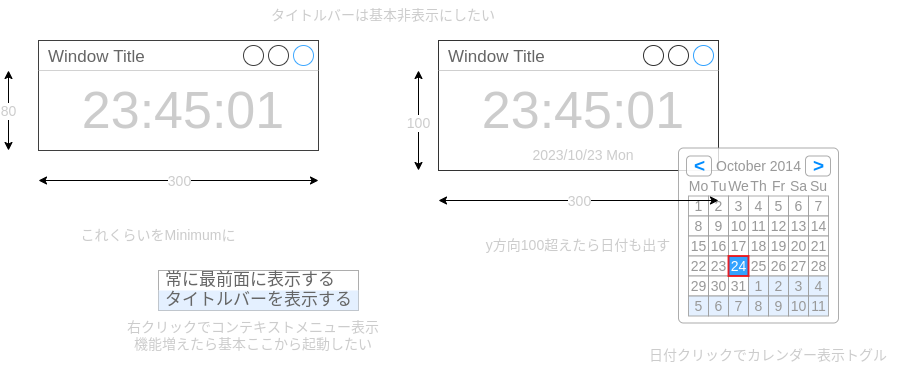

The diagram above was exported from draw.io. Its source (the exported page's mxGraphModel, read from the mxfile embedded in the PNG):
<mxGraphModel dx="475" dy="426" grid="1" gridSize="10" guides="1" tooltips="1" connect="1" arrows="1" fold="1" page="1" pageScale="1" pageWidth="1169" pageHeight="827" math="0" shadow="0">
  <root>
    <mxCell id="0" />
    <mxCell id="1" style="" parent="0" />
    <mxCell id="2" value="Window Title" style="strokeWidth=1;shadow=0;dashed=0;align=center;html=1;shape=mxgraph.mockup.containers.window;align=left;verticalAlign=top;spacingLeft=8;strokeColor2=#008cff;strokeColor3=#c4c4c4;fontColor=#666666;mainText=;fontSize=17;labelBackgroundColor=none;opacity=75;" parent="1" vertex="1">
      <mxGeometry x="160" y="50" width="280" height="110" as="geometry" />
    </mxCell>
    <mxCell id="6" value="Window Title" style="strokeWidth=1;shadow=0;dashed=0;align=center;html=1;shape=mxgraph.mockup.containers.window;align=left;verticalAlign=top;spacingLeft=8;strokeColor2=#008cff;strokeColor3=#c4c4c4;fontColor=#666666;mainText=;fontSize=17;labelBackgroundColor=none;opacity=80;" parent="1" vertex="1">
      <mxGeometry x="560" y="50" width="280" height="130" as="geometry" />
    </mxCell>
    <mxCell id="3" value="名称未設定レイヤ" parent="0" />
    <mxCell id="5" value="23:45:01" style="text;html=1;strokeColor=none;fillColor=none;align=center;verticalAlign=middle;whiteSpace=wrap;rounded=0;fontSize=52;fontColor=#CCCCCC;" parent="3" vertex="1">
      <mxGeometry x="220" y="90" width="170" height="60" as="geometry" />
    </mxCell>
    <mxCell id="7" value="23:45:01" style="text;html=1;strokeColor=none;fillColor=none;align=center;verticalAlign=middle;whiteSpace=wrap;rounded=0;fontSize=52;fontColor=#CCCCCC;" parent="3" vertex="1">
      <mxGeometry x="620" y="90" width="170" height="60" as="geometry" />
    </mxCell>
    <mxCell id="8" value="2023/10/23 Mon" style="text;html=1;strokeColor=none;fillColor=none;align=center;verticalAlign=middle;whiteSpace=wrap;rounded=0;fontSize=14;fontColor=#CCCCCC;" parent="3" vertex="1">
      <mxGeometry x="620" y="150" width="170" height="30" as="geometry" />
    </mxCell>
    <mxCell id="74" value="" style="strokeWidth=1;shadow=0;dashed=0;align=center;html=1;shape=mxgraph.mockup.forms.rrect;rSize=5;strokeColor=#999999;fillColor=#ffffff;fontSize=14;fontColor=#CCCCCC;opacity=80;" parent="3" vertex="1">
      <mxGeometry x="800" y="157.5" width="160" height="175" as="geometry" />
    </mxCell>
    <mxCell id="75" value="October 2014" style="strokeWidth=1;shadow=0;dashed=0;align=center;html=1;shape=mxgraph.mockup.forms.anchor;fontColor=#999999;fontSize=14;opacity=80;" parent="74" vertex="1">
      <mxGeometry x="30" y="8" width="100" height="20" as="geometry" />
    </mxCell>
    <mxCell id="76" value="&lt;" style="strokeWidth=1;shadow=0;dashed=0;align=center;html=1;shape=mxgraph.mockup.forms.rrect;rSize=4;strokeColor=#999999;fontColor=#008cff;fontSize=19;fontStyle=1;opacity=80;" parent="74" vertex="1">
      <mxGeometry x="8" y="8" width="25" height="20" as="geometry" />
    </mxCell>
    <mxCell id="77" value="&gt;" style="strokeWidth=1;shadow=0;dashed=0;align=center;html=1;shape=mxgraph.mockup.forms.rrect;rSize=4;strokeColor=#999999;fontColor=#008cff;fontSize=19;fontStyle=1;opacity=80;" parent="74" vertex="1">
      <mxGeometry x="127" y="8" width="25" height="20" as="geometry" />
    </mxCell>
    <mxCell id="78" value="Mo" style="strokeWidth=1;shadow=0;dashed=0;align=center;html=1;shape=mxgraph.mockup.forms.anchor;fontColor=#999999;fontSize=14;opacity=80;" parent="74" vertex="1">
      <mxGeometry x="10" y="28" width="20" height="20" as="geometry" />
    </mxCell>
    <mxCell id="79" value="Tu" style="strokeWidth=1;shadow=0;dashed=0;align=center;html=1;shape=mxgraph.mockup.forms.anchor;fontColor=#999999;fontSize=14;opacity=80;" parent="74" vertex="1">
      <mxGeometry x="30" y="28" width="20" height="20" as="geometry" />
    </mxCell>
    <mxCell id="80" value="We" style="strokeWidth=1;shadow=0;dashed=0;align=center;html=1;shape=mxgraph.mockup.forms.anchor;fontColor=#999999;fontSize=14;opacity=80;" parent="74" vertex="1">
      <mxGeometry x="50" y="28" width="20" height="20" as="geometry" />
    </mxCell>
    <mxCell id="81" value="Th" style="strokeWidth=1;shadow=0;dashed=0;align=center;html=1;shape=mxgraph.mockup.forms.anchor;fontColor=#999999;fontSize=14;opacity=80;" parent="74" vertex="1">
      <mxGeometry x="70" y="28" width="20" height="20" as="geometry" />
    </mxCell>
    <mxCell id="82" value="Fr" style="strokeWidth=1;shadow=0;dashed=0;align=center;html=1;shape=mxgraph.mockup.forms.anchor;fontColor=#999999;fontSize=14;opacity=80;" parent="74" vertex="1">
      <mxGeometry x="90" y="28" width="20" height="20" as="geometry" />
    </mxCell>
    <mxCell id="83" value="Sa" style="strokeWidth=1;shadow=0;dashed=0;align=center;html=1;shape=mxgraph.mockup.forms.anchor;fontColor=#999999;fontSize=14;opacity=80;" parent="74" vertex="1">
      <mxGeometry x="110" y="28" width="20" height="20" as="geometry" />
    </mxCell>
    <mxCell id="84" value="Su" style="strokeWidth=1;shadow=0;dashed=0;align=center;html=1;shape=mxgraph.mockup.forms.anchor;fontColor=#999999;fontSize=14;opacity=80;" parent="74" vertex="1">
      <mxGeometry x="130" y="28" width="20" height="20" as="geometry" />
    </mxCell>
    <mxCell id="85" value="1" style="strokeWidth=1;shadow=0;dashed=0;align=center;html=1;shape=mxgraph.mockup.forms.rrect;rSize=0;strokeColor=#999999;fontColor=#999999;fontSize=14;opacity=80;" parent="74" vertex="1">
      <mxGeometry x="10" y="48" width="20" height="20" as="geometry" />
    </mxCell>
    <mxCell id="86" value="2" style="strokeWidth=1;shadow=0;dashed=0;align=center;html=1;shape=mxgraph.mockup.forms.rrect;rSize=0;strokeColor=#999999;fontColor=#999999;fontSize=14;opacity=80;" parent="74" vertex="1">
      <mxGeometry x="30" y="48" width="20" height="20" as="geometry" />
    </mxCell>
    <mxCell id="87" value="3" style="strokeWidth=1;shadow=0;dashed=0;align=center;html=1;shape=mxgraph.mockup.forms.rrect;rSize=0;strokeColor=#999999;fontColor=#999999;fontSize=14;opacity=80;" parent="74" vertex="1">
      <mxGeometry x="50" y="48" width="20" height="20" as="geometry" />
    </mxCell>
    <mxCell id="88" value="4" style="strokeWidth=1;shadow=0;dashed=0;align=center;html=1;shape=mxgraph.mockup.forms.rrect;rSize=0;strokeColor=#999999;fontColor=#999999;fontSize=14;opacity=80;" parent="74" vertex="1">
      <mxGeometry x="70" y="48" width="20" height="20" as="geometry" />
    </mxCell>
    <mxCell id="89" value="5" style="strokeWidth=1;shadow=0;dashed=0;align=center;html=1;shape=mxgraph.mockup.forms.rrect;rSize=0;strokeColor=#999999;fontColor=#999999;fontSize=14;opacity=80;" parent="74" vertex="1">
      <mxGeometry x="90" y="48" width="20" height="20" as="geometry" />
    </mxCell>
    <mxCell id="90" value="6" style="strokeWidth=1;shadow=0;dashed=0;align=center;html=1;shape=mxgraph.mockup.forms.rrect;rSize=0;strokeColor=#999999;fontColor=#999999;fontSize=14;opacity=80;" parent="74" vertex="1">
      <mxGeometry x="110" y="48" width="20" height="20" as="geometry" />
    </mxCell>
    <mxCell id="91" value="7" style="strokeWidth=1;shadow=0;dashed=0;align=center;html=1;shape=mxgraph.mockup.forms.rrect;rSize=0;strokeColor=#999999;fontColor=#999999;fontSize=14;opacity=80;" parent="74" vertex="1">
      <mxGeometry x="130" y="48" width="20" height="20" as="geometry" />
    </mxCell>
    <mxCell id="92" value="8" style="strokeWidth=1;shadow=0;dashed=0;align=center;html=1;shape=mxgraph.mockup.forms.rrect;rSize=0;strokeColor=#999999;fontColor=#999999;fontSize=14;opacity=80;" parent="74" vertex="1">
      <mxGeometry x="10" y="68" width="20" height="20" as="geometry" />
    </mxCell>
    <mxCell id="93" value="9" style="strokeWidth=1;shadow=0;dashed=0;align=center;html=1;shape=mxgraph.mockup.forms.rrect;rSize=0;strokeColor=#999999;fontColor=#999999;fontSize=14;opacity=80;" parent="74" vertex="1">
      <mxGeometry x="30" y="68" width="20" height="20" as="geometry" />
    </mxCell>
    <mxCell id="94" value="10" style="strokeWidth=1;shadow=0;dashed=0;align=center;html=1;shape=mxgraph.mockup.forms.rrect;rSize=0;strokeColor=#999999;fontColor=#999999;fontSize=14;opacity=80;" parent="74" vertex="1">
      <mxGeometry x="50" y="68" width="20" height="20" as="geometry" />
    </mxCell>
    <mxCell id="95" value="11" style="strokeWidth=1;shadow=0;dashed=0;align=center;html=1;shape=mxgraph.mockup.forms.rrect;rSize=0;strokeColor=#999999;fontColor=#999999;fontSize=14;opacity=80;" parent="74" vertex="1">
      <mxGeometry x="70" y="68" width="20" height="20" as="geometry" />
    </mxCell>
    <mxCell id="96" value="12" style="strokeWidth=1;shadow=0;dashed=0;align=center;html=1;shape=mxgraph.mockup.forms.rrect;rSize=0;strokeColor=#999999;fontColor=#999999;fontSize=14;opacity=80;" parent="74" vertex="1">
      <mxGeometry x="90" y="68" width="20" height="20" as="geometry" />
    </mxCell>
    <mxCell id="97" value="13" style="strokeWidth=1;shadow=0;dashed=0;align=center;html=1;shape=mxgraph.mockup.forms.rrect;rSize=0;strokeColor=#999999;fontColor=#999999;fontSize=14;opacity=80;" parent="74" vertex="1">
      <mxGeometry x="110" y="68" width="20" height="20" as="geometry" />
    </mxCell>
    <mxCell id="98" value="14" style="strokeWidth=1;shadow=0;dashed=0;align=center;html=1;shape=mxgraph.mockup.forms.rrect;rSize=0;strokeColor=#999999;fontColor=#999999;fontSize=14;opacity=80;" parent="74" vertex="1">
      <mxGeometry x="130" y="68" width="20" height="20" as="geometry" />
    </mxCell>
    <mxCell id="99" value="15" style="strokeWidth=1;shadow=0;dashed=0;align=center;html=1;shape=mxgraph.mockup.forms.rrect;rSize=0;strokeColor=#999999;fontColor=#999999;fontSize=14;opacity=80;" parent="74" vertex="1">
      <mxGeometry x="10" y="88" width="20" height="20" as="geometry" />
    </mxCell>
    <mxCell id="100" value="16" style="strokeWidth=1;shadow=0;dashed=0;align=center;html=1;shape=mxgraph.mockup.forms.rrect;rSize=0;strokeColor=#999999;fontColor=#999999;fontSize=14;opacity=80;" parent="74" vertex="1">
      <mxGeometry x="30" y="88" width="20" height="20" as="geometry" />
    </mxCell>
    <mxCell id="101" value="17" style="strokeWidth=1;shadow=0;dashed=0;align=center;html=1;shape=mxgraph.mockup.forms.rrect;rSize=0;strokeColor=#999999;fontColor=#999999;fontSize=14;opacity=80;" parent="74" vertex="1">
      <mxGeometry x="50" y="88" width="20" height="20" as="geometry" />
    </mxCell>
    <mxCell id="102" value="18" style="strokeWidth=1;shadow=0;dashed=0;align=center;html=1;shape=mxgraph.mockup.forms.rrect;rSize=0;strokeColor=#999999;fontColor=#999999;fontSize=14;opacity=80;" parent="74" vertex="1">
      <mxGeometry x="70" y="88" width="20" height="20" as="geometry" />
    </mxCell>
    <mxCell id="103" value="19" style="strokeWidth=1;shadow=0;dashed=0;align=center;html=1;shape=mxgraph.mockup.forms.rrect;rSize=0;strokeColor=#999999;fontColor=#999999;fontSize=14;opacity=80;" parent="74" vertex="1">
      <mxGeometry x="90" y="88" width="20" height="20" as="geometry" />
    </mxCell>
    <mxCell id="104" value="20" style="strokeWidth=1;shadow=0;dashed=0;align=center;html=1;shape=mxgraph.mockup.forms.rrect;rSize=0;strokeColor=#999999;fontColor=#999999;fontSize=14;opacity=80;" parent="74" vertex="1">
      <mxGeometry x="110" y="88" width="20" height="20" as="geometry" />
    </mxCell>
    <mxCell id="105" value="21" style="strokeWidth=1;shadow=0;dashed=0;align=center;html=1;shape=mxgraph.mockup.forms.rrect;rSize=0;strokeColor=#999999;fontColor=#999999;fontSize=14;opacity=80;" parent="74" vertex="1">
      <mxGeometry x="130" y="88" width="20" height="20" as="geometry" />
    </mxCell>
    <mxCell id="106" value="22" style="strokeWidth=1;shadow=0;dashed=0;align=center;html=1;shape=mxgraph.mockup.forms.rrect;rSize=0;strokeColor=#999999;fontColor=#999999;fontSize=14;opacity=80;" parent="74" vertex="1">
      <mxGeometry x="10" y="108" width="20" height="20" as="geometry" />
    </mxCell>
    <mxCell id="107" value="23" style="strokeWidth=1;shadow=0;dashed=0;align=center;html=1;shape=mxgraph.mockup.forms.rrect;rSize=0;strokeColor=#999999;fontColor=#999999;fontSize=14;opacity=80;" parent="74" vertex="1">
      <mxGeometry x="30" y="108" width="20" height="20" as="geometry" />
    </mxCell>
    <mxCell id="108" value="25" style="strokeWidth=1;shadow=0;dashed=0;align=center;html=1;shape=mxgraph.mockup.forms.rrect;rSize=0;strokeColor=#999999;fontColor=#999999;fontSize=14;opacity=80;" parent="74" vertex="1">
      <mxGeometry x="70" y="108" width="20" height="20" as="geometry" />
    </mxCell>
    <mxCell id="109" value="26" style="strokeWidth=1;shadow=0;dashed=0;align=center;html=1;shape=mxgraph.mockup.forms.rrect;rSize=0;strokeColor=#999999;fontColor=#999999;fontSize=14;opacity=80;" parent="74" vertex="1">
      <mxGeometry x="90" y="108" width="20" height="20" as="geometry" />
    </mxCell>
    <mxCell id="110" value="27" style="strokeWidth=1;shadow=0;dashed=0;align=center;html=1;shape=mxgraph.mockup.forms.rrect;rSize=0;strokeColor=#999999;fontColor=#999999;fontSize=14;opacity=80;" parent="74" vertex="1">
      <mxGeometry x="110" y="108" width="20" height="20" as="geometry" />
    </mxCell>
    <mxCell id="111" value="28" style="strokeWidth=1;shadow=0;dashed=0;align=center;html=1;shape=mxgraph.mockup.forms.rrect;rSize=0;strokeColor=#999999;fontColor=#999999;fontSize=14;opacity=80;" parent="74" vertex="1">
      <mxGeometry x="130" y="108" width="20" height="20" as="geometry" />
    </mxCell>
    <mxCell id="112" value="29" style="strokeWidth=1;shadow=0;dashed=0;align=center;html=1;shape=mxgraph.mockup.forms.rrect;rSize=0;strokeColor=#999999;fontColor=#999999;fontSize=14;opacity=80;" parent="74" vertex="1">
      <mxGeometry x="10" y="128" width="20" height="20" as="geometry" />
    </mxCell>
    <mxCell id="113" value="30" style="strokeWidth=1;shadow=0;dashed=0;align=center;html=1;shape=mxgraph.mockup.forms.rrect;rSize=0;strokeColor=#999999;fontColor=#999999;fontSize=14;opacity=80;" parent="74" vertex="1">
      <mxGeometry x="30" y="128" width="20" height="20" as="geometry" />
    </mxCell>
    <mxCell id="114" value="31" style="strokeWidth=1;shadow=0;dashed=0;align=center;html=1;shape=mxgraph.mockup.forms.rrect;rSize=0;strokeColor=#999999;fontColor=#999999;fontSize=14;opacity=80;" parent="74" vertex="1">
      <mxGeometry x="50" y="128" width="20" height="20" as="geometry" />
    </mxCell>
    <mxCell id="115" value="1" style="strokeWidth=1;shadow=0;dashed=0;align=center;html=1;shape=mxgraph.mockup.forms.rrect;rSize=0;strokeColor=#999999;fontColor=#999999;fillColor=#ddeeff;fontSize=14;opacity=80;" parent="74" vertex="1">
      <mxGeometry x="70" y="128" width="20" height="20" as="geometry" />
    </mxCell>
    <mxCell id="116" value="2" style="strokeWidth=1;shadow=0;dashed=0;align=center;html=1;shape=mxgraph.mockup.forms.rrect;rSize=0;strokeColor=#999999;fontColor=#999999;fillColor=#ddeeff;fontSize=14;opacity=80;" parent="74" vertex="1">
      <mxGeometry x="90" y="128" width="20" height="20" as="geometry" />
    </mxCell>
    <mxCell id="117" value="3" style="strokeWidth=1;shadow=0;dashed=0;align=center;html=1;shape=mxgraph.mockup.forms.rrect;rSize=0;strokeColor=#999999;fontColor=#999999;fillColor=#ddeeff;fontSize=14;opacity=80;" parent="74" vertex="1">
      <mxGeometry x="110" y="128" width="20" height="20" as="geometry" />
    </mxCell>
    <mxCell id="118" value="4" style="strokeWidth=1;shadow=0;dashed=0;align=center;html=1;shape=mxgraph.mockup.forms.rrect;rSize=0;strokeColor=#999999;fontColor=#999999;fillColor=#ddeeff;fontSize=14;opacity=80;" parent="74" vertex="1">
      <mxGeometry x="130" y="128" width="20" height="20" as="geometry" />
    </mxCell>
    <mxCell id="119" value="5" style="strokeWidth=1;shadow=0;dashed=0;align=center;html=1;shape=mxgraph.mockup.forms.rrect;rSize=0;strokeColor=#999999;fontColor=#999999;fillColor=#ddeeff;fontSize=14;opacity=80;" parent="74" vertex="1">
      <mxGeometry x="10" y="148" width="20" height="20" as="geometry" />
    </mxCell>
    <mxCell id="120" value="6" style="strokeWidth=1;shadow=0;dashed=0;align=center;html=1;shape=mxgraph.mockup.forms.rrect;rSize=0;strokeColor=#999999;fontColor=#999999;fillColor=#ddeeff;fontSize=14;opacity=80;" parent="74" vertex="1">
      <mxGeometry x="30" y="148" width="20" height="20" as="geometry" />
    </mxCell>
    <mxCell id="121" value="7" style="strokeWidth=1;shadow=0;dashed=0;align=center;html=1;shape=mxgraph.mockup.forms.rrect;rSize=0;strokeColor=#999999;fontColor=#999999;fillColor=#ddeeff;fontSize=14;opacity=80;" parent="74" vertex="1">
      <mxGeometry x="50" y="148" width="20" height="20" as="geometry" />
    </mxCell>
    <mxCell id="122" value="8" style="strokeWidth=1;shadow=0;dashed=0;align=center;html=1;shape=mxgraph.mockup.forms.rrect;rSize=0;strokeColor=#999999;fontColor=#999999;fillColor=#ddeeff;fontSize=14;opacity=80;" parent="74" vertex="1">
      <mxGeometry x="70" y="148" width="20" height="20" as="geometry" />
    </mxCell>
    <mxCell id="123" value="9" style="strokeWidth=1;shadow=0;dashed=0;align=center;html=1;shape=mxgraph.mockup.forms.rrect;rSize=0;strokeColor=#999999;fontColor=#999999;fillColor=#ddeeff;fontSize=14;opacity=80;" parent="74" vertex="1">
      <mxGeometry x="90" y="148" width="20" height="20" as="geometry" />
    </mxCell>
    <mxCell id="124" value="10" style="strokeWidth=1;shadow=0;dashed=0;align=center;html=1;shape=mxgraph.mockup.forms.rrect;rSize=0;strokeColor=#999999;fontColor=#999999;fillColor=#ddeeff;fontSize=14;opacity=80;" parent="74" vertex="1">
      <mxGeometry x="110" y="148" width="20" height="20" as="geometry" />
    </mxCell>
    <mxCell id="125" value="11" style="strokeWidth=1;shadow=0;dashed=0;align=center;html=1;shape=mxgraph.mockup.forms.rrect;rSize=0;strokeColor=#999999;fontColor=#999999;fillColor=#ddeeff;fontSize=14;opacity=80;" parent="74" vertex="1">
      <mxGeometry x="130" y="148" width="20" height="20" as="geometry" />
    </mxCell>
    <mxCell id="126" value="24" style="strokeWidth=1;shadow=0;dashed=0;align=center;html=1;shape=mxgraph.mockup.forms.rrect;rSize=0;strokeColor=#ff0000;fontColor=#ffffff;strokeWidth=2;fillColor=#008cff;fontSize=14;opacity=80;" parent="74" vertex="1">
      <mxGeometry x="50" y="108" width="20" height="20" as="geometry" />
    </mxCell>
    <mxCell id="135" value="" style="strokeWidth=1;shadow=0;dashed=0;align=center;html=1;shape=mxgraph.mockup.forms.rrect;rSize=0;strokeColor=#999999;fillColor=#ffffff;fontSize=14;fontColor=#CCCCCC;opacity=80;" parent="3" vertex="1">
      <mxGeometry x="280" y="280" width="200" height="40" as="geometry" />
    </mxCell>
    <mxCell id="136" value="常に最前面に表示する" style="strokeWidth=1;shadow=0;dashed=0;align=center;html=1;shape=mxgraph.mockup.forms.anchor;fontSize=17;fontColor=#666666;align=left;spacingLeft=5;resizeWidth=1;opacity=80;" parent="135" vertex="1">
      <mxGeometry width="200" height="20" relative="1" as="geometry">
        <mxPoint as="offset" />
      </mxGeometry>
    </mxCell>
    <mxCell id="138" value="タイトルバーを表示する" style="strokeWidth=1;shadow=0;dashed=0;align=center;html=1;shape=mxgraph.mockup.forms.rrect;rSize=0;fontSize=17;fontColor=#666666;align=left;spacingLeft=5;fillColor=#ddeeff;strokeColor=none;resizeWidth=1;opacity=80;" parent="135" vertex="1">
      <mxGeometry width="200" height="20" relative="1" as="geometry">
        <mxPoint y="20" as="offset" />
      </mxGeometry>
    </mxCell>
    <mxCell id="9" value="名称未設定レイヤ" parent="0" />
    <mxCell id="10" value="" style="endArrow=classic;startArrow=classic;html=1;fontSize=14;fontColor=#CCCCCC;" parent="9" edge="1">
      <mxGeometry width="50" height="50" relative="1" as="geometry">
        <mxPoint x="160" y="190" as="sourcePoint" />
        <mxPoint x="440" y="190" as="targetPoint" />
      </mxGeometry>
    </mxCell>
    <mxCell id="11" value="300" style="edgeLabel;html=1;align=center;verticalAlign=middle;resizable=0;points=[];fontSize=14;fontColor=#CCCCCC;" parent="10" vertex="1" connectable="0">
      <mxGeometry x="0.1233" relative="1" as="geometry">
        <mxPoint x="-17" as="offset" />
      </mxGeometry>
    </mxCell>
    <mxCell id="12" value="" style="endArrow=classic;startArrow=classic;html=1;fontSize=14;fontColor=#CCCCCC;" parent="9" edge="1">
      <mxGeometry width="50" height="50" relative="1" as="geometry">
        <mxPoint x="130" y="160" as="sourcePoint" />
        <mxPoint x="130" y="80" as="targetPoint" />
      </mxGeometry>
    </mxCell>
    <mxCell id="13" value="80" style="edgeLabel;html=1;align=center;verticalAlign=middle;resizable=0;points=[];fontSize=14;fontColor=#CCCCCC;" parent="12" vertex="1" connectable="0">
      <mxGeometry x="-0.2048" y="1" relative="1" as="geometry">
        <mxPoint y="-8" as="offset" />
      </mxGeometry>
    </mxCell>
    <mxCell id="14" value="" style="endArrow=classic;startArrow=classic;html=1;fontSize=14;fontColor=#CCCCCC;" parent="9" edge="1">
      <mxGeometry width="50" height="50" relative="1" as="geometry">
        <mxPoint x="560" y="210" as="sourcePoint" />
        <mxPoint x="840" y="210" as="targetPoint" />
      </mxGeometry>
    </mxCell>
    <mxCell id="15" value="300" style="edgeLabel;html=1;align=center;verticalAlign=middle;resizable=0;points=[];fontSize=14;fontColor=#CCCCCC;" parent="14" vertex="1" connectable="0">
      <mxGeometry x="0.1233" relative="1" as="geometry">
        <mxPoint x="-17" as="offset" />
      </mxGeometry>
    </mxCell>
    <mxCell id="16" value="" style="endArrow=classic;startArrow=classic;html=1;fontSize=14;fontColor=#CCCCCC;" parent="9" edge="1">
      <mxGeometry width="50" height="50" relative="1" as="geometry">
        <mxPoint x="540" y="180" as="sourcePoint" />
        <mxPoint x="540" y="80" as="targetPoint" />
      </mxGeometry>
    </mxCell>
    <mxCell id="17" value="100" style="edgeLabel;html=1;align=center;verticalAlign=middle;resizable=0;points=[];fontSize=14;fontColor=#CCCCCC;" parent="16" vertex="1" connectable="0">
      <mxGeometry x="-0.2048" y="1" relative="1" as="geometry">
        <mxPoint y="-8" as="offset" />
      </mxGeometry>
    </mxCell>
    <mxCell id="18" value="これくらいをMinimumに" style="text;html=1;strokeColor=none;fillColor=none;align=center;verticalAlign=middle;whiteSpace=wrap;rounded=0;fontSize=14;fontColor=#CCCCCC;opacity=80;" parent="9" vertex="1">
      <mxGeometry x="200" y="230" width="160" height="30" as="geometry" />
    </mxCell>
    <mxCell id="19" value="y方向100超えたら日付も出す" style="text;html=1;strokeColor=none;fillColor=none;align=center;verticalAlign=middle;whiteSpace=wrap;rounded=0;fontSize=14;fontColor=#CCCCCC;opacity=80;" parent="9" vertex="1">
      <mxGeometry x="560" y="240" width="280" height="30" as="geometry" />
    </mxCell>
    <mxCell id="127" value="日付クリックでカレンダー表示トグル" style="text;html=1;strokeColor=none;fillColor=none;align=center;verticalAlign=middle;whiteSpace=wrap;rounded=0;fontSize=14;fontColor=#CCCCCC;opacity=80;" parent="9" vertex="1">
      <mxGeometry x="750" y="350" width="280" height="30" as="geometry" />
    </mxCell>
    <mxCell id="128" value="タイトルバーは基本非表示にしたい" style="text;html=1;strokeColor=none;fillColor=none;align=center;verticalAlign=middle;whiteSpace=wrap;rounded=0;fontSize=14;fontColor=#CCCCCC;opacity=80;" parent="9" vertex="1">
      <mxGeometry x="380" y="10" width="250" height="30" as="geometry" />
    </mxCell>
    <mxCell id="141" value="右クリックでコンテキストメニュー表示&lt;br&gt;機能増えたら基本ここから起動したい" style="text;html=1;strokeColor=none;fillColor=none;align=center;verticalAlign=middle;whiteSpace=wrap;rounded=0;fontSize=14;fontColor=#CCCCCC;opacity=80;" parent="9" vertex="1">
      <mxGeometry x="240" y="330" width="270" height="30" as="geometry" />
    </mxCell>
  </root>
</mxGraphModel>